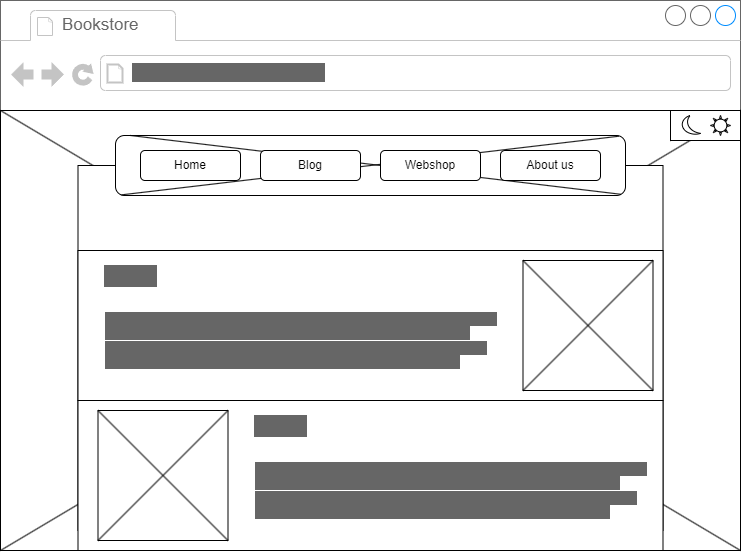

The diagram above was exported from draw.io. Its source (the exported page's mxGraphModel, read from the mxfile embedded in the PNG):
<mxGraphModel dx="1050" dy="629" grid="1" gridSize="10" guides="1" tooltips="1" connect="1" arrows="1" fold="1" page="1" pageScale="1" pageWidth="1100" pageHeight="850" background="none" math="0" shadow="0">
  <root>
    <mxCell id="0" />
    <mxCell id="1" parent="0" />
    <mxCell id="ZNkZt2BZPGhR_4YF77qX-10" value="" style="strokeWidth=1;shadow=0;dashed=0;align=center;html=1;shape=mxgraph.mockup.containers.browserWindow;rSize=0;strokeColor=#666666;strokeColor2=#008cff;strokeColor3=#c4c4c4;mainText=,;recursiveResize=0;" parent="1" vertex="1">
      <mxGeometry x="130" y="100" width="740" height="550" as="geometry" />
    </mxCell>
    <mxCell id="ZNkZt2BZPGhR_4YF77qX-11" value="Bookstore" style="strokeWidth=1;shadow=0;dashed=0;align=center;html=1;shape=mxgraph.mockup.containers.anchor;fontSize=17;fontColor=#666666;align=left;whiteSpace=wrap;" parent="ZNkZt2BZPGhR_4YF77qX-10" vertex="1">
      <mxGeometry x="60" y="12" width="110" height="26" as="geometry" />
    </mxCell>
    <mxCell id="ZNkZt2BZPGhR_4YF77qX-12" value="&lt;span style=&quot;background-color: rgb(102, 102, 102);&quot;&gt;https://www.example.com&lt;/span&gt;" style="strokeWidth=1;shadow=0;dashed=0;align=center;html=1;shape=mxgraph.mockup.containers.anchor;rSize=0;fontSize=17;fontColor=#666666;align=left;" parent="ZNkZt2BZPGhR_4YF77qX-10" vertex="1">
      <mxGeometry x="130" y="60" width="250" height="26" as="geometry" />
    </mxCell>
    <mxCell id="ZNkZt2BZPGhR_4YF77qX-13" value="" style="rounded=0;whiteSpace=wrap;html=1;" parent="ZNkZt2BZPGhR_4YF77qX-10" vertex="1">
      <mxGeometry y="110" width="740" height="440" as="geometry" />
    </mxCell>
    <mxCell id="ZNkZt2BZPGhR_4YF77qX-14" value="" style="endArrow=none;html=1;rounded=0;entryX=1;entryY=0;entryDx=0;entryDy=0;exitX=0;exitY=1;exitDx=0;exitDy=0;" parent="ZNkZt2BZPGhR_4YF77qX-10" source="ZNkZt2BZPGhR_4YF77qX-33" target="ZNkZt2BZPGhR_4YF77qX-13" edge="1">
      <mxGeometry width="50" height="50" relative="1" as="geometry">
        <mxPoint x="350" y="420" as="sourcePoint" />
        <mxPoint x="400" y="370" as="targetPoint" />
      </mxGeometry>
    </mxCell>
    <mxCell id="ZNkZt2BZPGhR_4YF77qX-15" value="" style="endArrow=none;html=1;rounded=0;entryX=0;entryY=0;entryDx=0;entryDy=0;exitX=1;exitY=1;exitDx=0;exitDy=0;" parent="ZNkZt2BZPGhR_4YF77qX-10" source="ZNkZt2BZPGhR_4YF77qX-13" target="ZNkZt2BZPGhR_4YF77qX-13" edge="1">
      <mxGeometry width="50" height="50" relative="1" as="geometry">
        <mxPoint x="350" y="420" as="sourcePoint" />
        <mxPoint x="400" y="370" as="targetPoint" />
      </mxGeometry>
    </mxCell>
    <mxCell id="ZNkZt2BZPGhR_4YF77qX-34" value="" style="endArrow=none;html=1;rounded=0;entryX=1;entryY=0;entryDx=0;entryDy=0;exitX=0;exitY=1;exitDx=0;exitDy=0;" parent="ZNkZt2BZPGhR_4YF77qX-10" source="ZNkZt2BZPGhR_4YF77qX-13" target="ZNkZt2BZPGhR_4YF77qX-33" edge="1">
      <mxGeometry width="50" height="50" relative="1" as="geometry">
        <mxPoint x="130" y="630" as="sourcePoint" />
        <mxPoint x="870" y="210" as="targetPoint" />
      </mxGeometry>
    </mxCell>
    <mxCell id="ZNkZt2BZPGhR_4YF77qX-16" value="" style="rounded=0;whiteSpace=wrap;html=1;" parent="ZNkZt2BZPGhR_4YF77qX-10" vertex="1">
      <mxGeometry x="77.5" y="165" width="585" height="365" as="geometry" />
    </mxCell>
    <mxCell id="ZNkZt2BZPGhR_4YF77qX-19" value="" style="rounded=1;whiteSpace=wrap;html=1;" parent="ZNkZt2BZPGhR_4YF77qX-10" vertex="1">
      <mxGeometry x="115" y="135" width="510" height="60" as="geometry" />
    </mxCell>
    <mxCell id="ZNkZt2BZPGhR_4YF77qX-20" value="" style="endArrow=none;html=1;rounded=0;entryX=0.987;entryY=0.012;entryDx=0;entryDy=0;exitX=0.012;exitY=0.989;exitDx=0;exitDy=0;entryPerimeter=0;exitPerimeter=0;" parent="ZNkZt2BZPGhR_4YF77qX-10" source="ZNkZt2BZPGhR_4YF77qX-19" target="ZNkZt2BZPGhR_4YF77qX-19" edge="1">
      <mxGeometry width="50" height="50" relative="1" as="geometry">
        <mxPoint x="400" y="360" as="sourcePoint" />
        <mxPoint x="450" y="310" as="targetPoint" />
      </mxGeometry>
    </mxCell>
    <mxCell id="ZNkZt2BZPGhR_4YF77qX-21" value="" style="endArrow=none;html=1;rounded=0;entryX=0;entryY=0;entryDx=0;entryDy=0;exitX=0.991;exitY=0.98;exitDx=0;exitDy=0;exitPerimeter=0;" parent="ZNkZt2BZPGhR_4YF77qX-10" source="ZNkZt2BZPGhR_4YF77qX-19" edge="1">
      <mxGeometry width="50" height="50" relative="1" as="geometry">
        <mxPoint x="495" y="180" as="sourcePoint" />
        <mxPoint x="130.00000000000017" y="135" as="targetPoint" />
      </mxGeometry>
    </mxCell>
    <mxCell id="ZNkZt2BZPGhR_4YF77qX-22" value="Home" style="rounded=1;whiteSpace=wrap;html=1;" parent="ZNkZt2BZPGhR_4YF77qX-10" vertex="1">
      <mxGeometry x="140" y="150" width="100" height="30" as="geometry" />
    </mxCell>
    <mxCell id="ZNkZt2BZPGhR_4YF77qX-23" value="Blog" style="rounded=1;whiteSpace=wrap;html=1;" parent="ZNkZt2BZPGhR_4YF77qX-10" vertex="1">
      <mxGeometry x="260" y="150" width="100" height="30" as="geometry" />
    </mxCell>
    <mxCell id="ZNkZt2BZPGhR_4YF77qX-26" value="Webshop" style="rounded=1;whiteSpace=wrap;html=1;" parent="ZNkZt2BZPGhR_4YF77qX-10" vertex="1">
      <mxGeometry x="380" y="150" width="100" height="30" as="geometry" />
    </mxCell>
    <mxCell id="ZNkZt2BZPGhR_4YF77qX-31" value="About us" style="rounded=1;whiteSpace=wrap;html=1;" parent="ZNkZt2BZPGhR_4YF77qX-10" vertex="1">
      <mxGeometry x="500" y="150" width="100" height="30" as="geometry" />
    </mxCell>
    <mxCell id="ZNkZt2BZPGhR_4YF77qX-33" value="" style="rounded=0;whiteSpace=wrap;html=1;" parent="ZNkZt2BZPGhR_4YF77qX-10" vertex="1">
      <mxGeometry x="670" y="110" width="70" height="30" as="geometry" />
    </mxCell>
    <mxCell id="ZNkZt2BZPGhR_4YF77qX-36" value="" style="verticalLabelPosition=bottom;verticalAlign=top;html=1;shape=mxgraph.basic.moon" parent="ZNkZt2BZPGhR_4YF77qX-10" vertex="1">
      <mxGeometry x="680" y="115" width="20" height="20" as="geometry" />
    </mxCell>
    <mxCell id="ZNkZt2BZPGhR_4YF77qX-37" value="" style="verticalLabelPosition=bottom;verticalAlign=top;html=1;shape=mxgraph.basic.sun" parent="ZNkZt2BZPGhR_4YF77qX-10" vertex="1">
      <mxGeometry x="710" y="115" width="20" height="20" as="geometry" />
    </mxCell>
    <mxCell id="sCsHbfW1PHhxkh1xftND-7" value="" style="group" vertex="1" connectable="0" parent="ZNkZt2BZPGhR_4YF77qX-10">
      <mxGeometry x="77.5" y="250" width="585" height="150" as="geometry" />
    </mxCell>
    <mxCell id="sCsHbfW1PHhxkh1xftND-1" value="" style="rounded=0;whiteSpace=wrap;html=1;" vertex="1" parent="sCsHbfW1PHhxkh1xftND-7">
      <mxGeometry width="585" height="150" as="geometry" />
    </mxCell>
    <mxCell id="sCsHbfW1PHhxkh1xftND-2" value="&lt;font style=&quot;background-color: rgb(102, 102, 102);&quot; color=&quot;#666666&quot;&gt;Title 1&lt;/font&gt;" style="text;html=1;align=center;verticalAlign=middle;whiteSpace=wrap;rounded=0;fontSize=20;" vertex="1" parent="sCsHbfW1PHhxkh1xftND-7">
      <mxGeometry y="10" width="105" height="30" as="geometry" />
    </mxCell>
    <mxCell id="sCsHbfW1PHhxkh1xftND-3" value="" style="rounded=0;whiteSpace=wrap;html=1;" vertex="1" parent="sCsHbfW1PHhxkh1xftND-7">
      <mxGeometry x="445" y="10" width="130" height="130" as="geometry" />
    </mxCell>
    <mxCell id="sCsHbfW1PHhxkh1xftND-4" value="" style="endArrow=none;html=1;rounded=0;exitX=1;exitY=1;exitDx=0;exitDy=0;entryX=0;entryY=0;entryDx=0;entryDy=0;" edge="1" parent="sCsHbfW1PHhxkh1xftND-7" source="sCsHbfW1PHhxkh1xftND-3" target="sCsHbfW1PHhxkh1xftND-3">
      <mxGeometry width="50" height="50" relative="1" as="geometry">
        <mxPoint x="295" y="-50" as="sourcePoint" />
        <mxPoint x="345" y="-100" as="targetPoint" />
      </mxGeometry>
    </mxCell>
    <mxCell id="sCsHbfW1PHhxkh1xftND-5" value="" style="endArrow=none;html=1;rounded=0;entryX=1;entryY=0;entryDx=0;entryDy=0;exitX=0;exitY=1;exitDx=0;exitDy=0;" edge="1" parent="sCsHbfW1PHhxkh1xftND-7" source="sCsHbfW1PHhxkh1xftND-3" target="sCsHbfW1PHhxkh1xftND-3">
      <mxGeometry width="50" height="50" relative="1" as="geometry">
        <mxPoint x="295" y="-50" as="sourcePoint" />
        <mxPoint x="345" y="-100" as="targetPoint" />
      </mxGeometry>
    </mxCell>
    <mxCell id="sCsHbfW1PHhxkh1xftND-6" value="&lt;font color=&quot;#666666&quot;&gt;&lt;span style=&quot;background-color: rgb(102, 102, 102);&quot;&gt;&lt;br&gt;Lorem ipsum dolor sit amet, consectetur adipiscing elit. Sed condimentum&lt;br&gt; convallis metus. Cras condimentum ullamcorper nibh, id finibus enim &lt;br&gt;aliquam sit amet. Sed tempor commodo arcu vitae fringilla. Nulla aliquet&lt;br&gt; massa quam, ac suscipit risus cursus nec. Phasellus sed convallis.&lt;br&gt;&lt;/span&gt;&lt;br&gt;&lt;/font&gt;" style="text;html=1;align=left;verticalAlign=middle;whiteSpace=wrap;rounded=0;" vertex="1" parent="sCsHbfW1PHhxkh1xftND-7">
      <mxGeometry x="25" y="50" width="400" height="80" as="geometry" />
    </mxCell>
    <mxCell id="sCsHbfW1PHhxkh1xftND-8" value="" style="group" vertex="1" connectable="0" parent="ZNkZt2BZPGhR_4YF77qX-10">
      <mxGeometry x="77.5" y="400" width="585" height="150" as="geometry" />
    </mxCell>
    <mxCell id="sCsHbfW1PHhxkh1xftND-9" value="" style="rounded=0;whiteSpace=wrap;html=1;" vertex="1" parent="sCsHbfW1PHhxkh1xftND-8">
      <mxGeometry width="585" height="150" as="geometry" />
    </mxCell>
    <mxCell id="sCsHbfW1PHhxkh1xftND-10" value="&lt;font style=&quot;background-color: rgb(102, 102, 102);&quot; color=&quot;#666666&quot;&gt;Title 2&lt;/font&gt;" style="text;html=1;align=center;verticalAlign=middle;whiteSpace=wrap;rounded=0;fontSize=20;" vertex="1" parent="sCsHbfW1PHhxkh1xftND-8">
      <mxGeometry x="150" y="10" width="105" height="30" as="geometry" />
    </mxCell>
    <mxCell id="sCsHbfW1PHhxkh1xftND-11" value="" style="rounded=0;whiteSpace=wrap;html=1;" vertex="1" parent="sCsHbfW1PHhxkh1xftND-8">
      <mxGeometry x="20" y="10" width="130" height="130" as="geometry" />
    </mxCell>
    <mxCell id="sCsHbfW1PHhxkh1xftND-12" value="" style="endArrow=none;html=1;rounded=0;exitX=1;exitY=1;exitDx=0;exitDy=0;entryX=0;entryY=0;entryDx=0;entryDy=0;" edge="1" parent="sCsHbfW1PHhxkh1xftND-8" source="sCsHbfW1PHhxkh1xftND-11" target="sCsHbfW1PHhxkh1xftND-11">
      <mxGeometry width="50" height="50" relative="1" as="geometry">
        <mxPoint x="295" y="-50" as="sourcePoint" />
        <mxPoint x="345" y="-100" as="targetPoint" />
      </mxGeometry>
    </mxCell>
    <mxCell id="sCsHbfW1PHhxkh1xftND-13" value="" style="endArrow=none;html=1;rounded=0;entryX=1;entryY=0;entryDx=0;entryDy=0;exitX=0;exitY=1;exitDx=0;exitDy=0;" edge="1" parent="sCsHbfW1PHhxkh1xftND-8" source="sCsHbfW1PHhxkh1xftND-11" target="sCsHbfW1PHhxkh1xftND-11">
      <mxGeometry width="50" height="50" relative="1" as="geometry">
        <mxPoint x="295" y="-50" as="sourcePoint" />
        <mxPoint x="345" y="-100" as="targetPoint" />
      </mxGeometry>
    </mxCell>
    <mxCell id="sCsHbfW1PHhxkh1xftND-14" value="&lt;span style=&quot;background-color: rgb(102, 102, 102);&quot;&gt;&lt;font color=&quot;#666666&quot;&gt;&lt;br&gt;Lorem ipsum dolor sit amet, consectetur adipiscing elit. Sed condimentum&lt;br&gt; convallis metus. Cras condimentum ullamcorper nibh, id finibus enim &lt;br&gt;aliquam sit amet. Sed tempor commodo arcu vitae fringilla. Nulla aliquet&lt;br&gt; massa quam, ac suscipit risus cursus nec. Phasellus sed convallis.&lt;br&gt;&lt;br&gt;&lt;/font&gt;&lt;/span&gt;" style="text;html=1;align=left;verticalAlign=middle;whiteSpace=wrap;rounded=0;" vertex="1" parent="sCsHbfW1PHhxkh1xftND-8">
      <mxGeometry x="175" y="50" width="400" height="80" as="geometry" />
    </mxCell>
  </root>
</mxGraphModel>